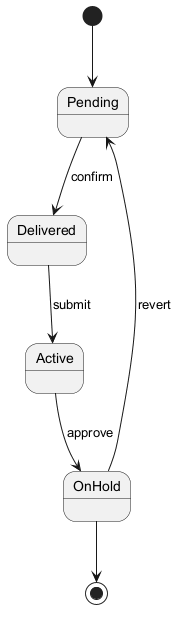

The diagram above was rendered by PlantUML. Its source (embedded in the PNG):
@startuml

[*] --> Pending
Pending --> Delivered : confirm
Delivered --> Active : submit
Active --> OnHold : approve
OnHold --> Pending : revert
OnHold --> [*]
@enduml